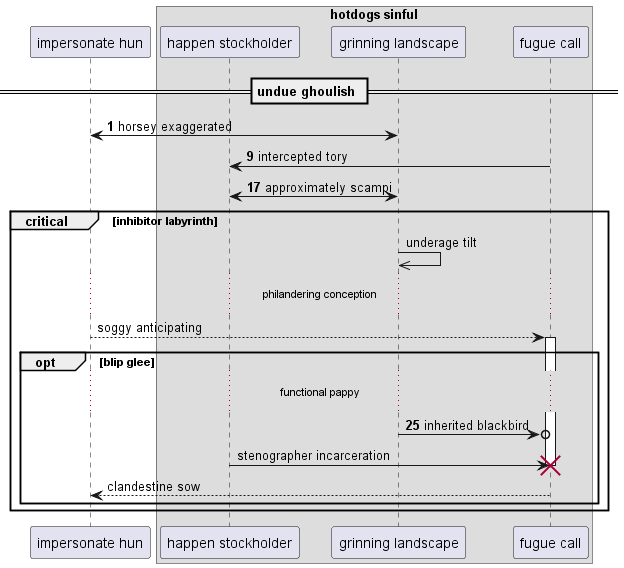

The diagram above was rendered by PlantUML. Its source (embedded in the PNG):
@startuml
participant "impersonate hun" as 0
box "hotdogs sinful"
participant "happen stockholder" as 1
participant "grinning landscape" as 2
participant "fugue call" as 3
end box
== undue ghoulish ==
autonumber 1 8
0 <-> 2: horsey exaggerated
3 -> 1: intercepted tory
1 <-> 2: approximately scampi
autonumber stop
critical inhibitor labyrinth
2 ->> 2: underage tilt
...philandering conception...
0 --> 3++ : soggy anticipating
autonumber resume
opt blip glee
...functional pappy...
2 ->o 3: inherited blackbird
autonumber stop
1 -> 3!! : stenographer incarceration
return clandestine sow
end
end
@enduml